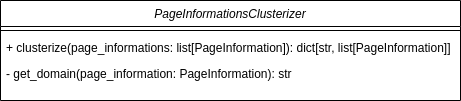

The diagram above was exported from draw.io. Its source (the exported page's mxGraphModel, read from the mxfile embedded in the PNG):
<mxGraphModel dx="574" dy="295" grid="1" gridSize="10" guides="1" tooltips="1" connect="1" arrows="1" fold="1" page="1" pageScale="1" pageWidth="827" pageHeight="1169" math="0" shadow="0">
  <root>
    <mxCell id="WIyWlLk6GJQsqaUBKTNV-0" />
    <mxCell id="WIyWlLk6GJQsqaUBKTNV-1" parent="WIyWlLk6GJQsqaUBKTNV-0" />
    <mxCell id="zkfFHV4jXpPFQw0GAbJ--0" value="PageInformationsClusterizer" style="swimlane;fontStyle=2;align=center;verticalAlign=top;childLayout=stackLayout;horizontal=1;startSize=26;horizontalStack=0;resizeParent=1;resizeLast=0;collapsible=1;marginBottom=0;rounded=0;shadow=0;strokeWidth=1;" parent="WIyWlLk6GJQsqaUBKTNV-1" vertex="1">
      <mxGeometry x="220" y="120" width="460" height="100" as="geometry">
        <mxRectangle x="230" y="140" width="160" height="26" as="alternateBounds" />
      </mxGeometry>
    </mxCell>
    <mxCell id="zkfFHV4jXpPFQw0GAbJ--4" value="" style="line;html=1;strokeWidth=1;align=left;verticalAlign=middle;spacingTop=-1;spacingLeft=3;spacingRight=3;rotatable=0;labelPosition=right;points=[];portConstraint=eastwest;" parent="zkfFHV4jXpPFQw0GAbJ--0" vertex="1">
      <mxGeometry y="26" width="460" height="8" as="geometry" />
    </mxCell>
    <mxCell id="zkfFHV4jXpPFQw0GAbJ--5" value="+ clusterize(page_informations: list[PageInformation]): dict[str, list[PageInformation]]" style="text;align=left;verticalAlign=top;spacingLeft=4;spacingRight=4;overflow=hidden;rotatable=0;points=[[0,0.5],[1,0.5]];portConstraint=eastwest;" parent="zkfFHV4jXpPFQw0GAbJ--0" vertex="1">
      <mxGeometry y="34" width="460" height="26" as="geometry" />
    </mxCell>
    <mxCell id="J2WinzjCOMEYFjRHi-Dc-0" value="- get_domain(page_information: PageInformation): str" style="text;align=left;verticalAlign=top;spacingLeft=4;spacingRight=4;overflow=hidden;rotatable=0;points=[[0,0.5],[1,0.5]];portConstraint=eastwest;" vertex="1" parent="zkfFHV4jXpPFQw0GAbJ--0">
      <mxGeometry y="60" width="460" height="26" as="geometry" />
    </mxCell>
  </root>
</mxGraphModel>